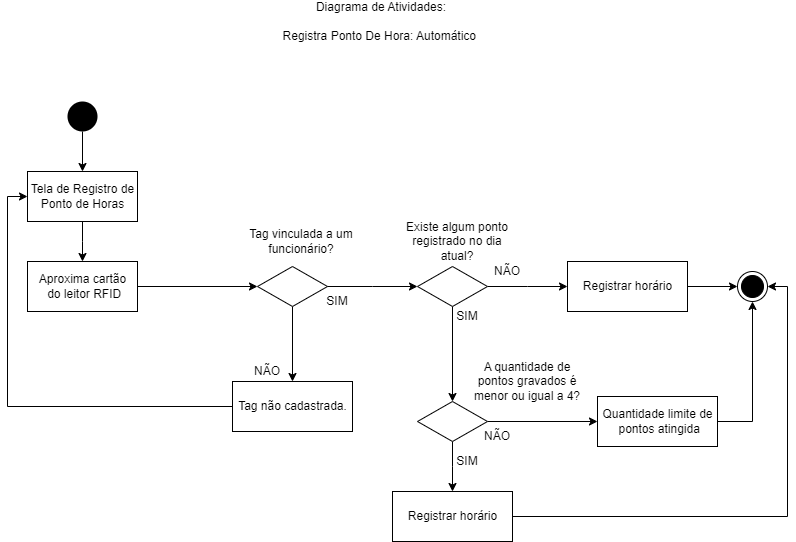

The diagram above was exported from draw.io. Its source (the exported page's mxGraphModel, read from the mxfile embedded in the PNG):
<mxGraphModel dx="864" dy="508" grid="1" gridSize="10" guides="1" tooltips="1" connect="1" arrows="1" fold="1" page="1" pageScale="1" pageWidth="827" pageHeight="1169" math="0" shadow="0">
  <root>
    <mxCell id="0" />
    <mxCell id="1" parent="0" />
    <mxCell id="GySldFF7dTpuCWAZkZOo-1" style="edgeStyle=orthogonalEdgeStyle;rounded=0;orthogonalLoop=1;jettySize=auto;html=1;exitX=0.5;exitY=1;exitDx=0;exitDy=0;entryX=0.5;entryY=0;entryDx=0;entryDy=0;" parent="1" source="RbHhKcOVrRznY30tw-43-1" target="RbHhKcOVrRznY30tw-43-7" edge="1">
      <mxGeometry relative="1" as="geometry" />
    </mxCell>
    <mxCell id="RbHhKcOVrRznY30tw-43-1" value="" style="ellipse;fillColor=#000000;strokeColor=none;" parent="1" vertex="1">
      <mxGeometry x="100" y="130" width="30" height="30" as="geometry" />
    </mxCell>
    <mxCell id="RbHhKcOVrRznY30tw-43-2" value="" style="ellipse;html=1;shape=endState;fillColor=#000000;strokeColor=#000000;" parent="1" vertex="1">
      <mxGeometry x="770" y="300" width="30" height="30" as="geometry" />
    </mxCell>
    <mxCell id="GySldFF7dTpuCWAZkZOo-3" style="edgeStyle=orthogonalEdgeStyle;rounded=0;orthogonalLoop=1;jettySize=auto;html=1;exitX=0.5;exitY=1;exitDx=0;exitDy=0;entryX=0.5;entryY=0;entryDx=0;entryDy=0;" parent="1" source="RbHhKcOVrRznY30tw-43-7" edge="1">
      <mxGeometry relative="1" as="geometry">
        <mxPoint x="115" y="290" as="targetPoint" />
      </mxGeometry>
    </mxCell>
    <mxCell id="RbHhKcOVrRznY30tw-43-7" value="Tela de Registro de &lt;br&gt;Ponto de Horas" style="html=1;" parent="1" vertex="1">
      <mxGeometry x="60" y="200" width="110" height="50" as="geometry" />
    </mxCell>
    <mxCell id="GySldFF7dTpuCWAZkZOo-13" style="edgeStyle=orthogonalEdgeStyle;rounded=0;orthogonalLoop=1;jettySize=auto;html=1;exitX=0.5;exitY=1;exitDx=0;exitDy=0;entryX=0.5;entryY=0;entryDx=0;entryDy=0;" parent="1" source="RbHhKcOVrRznY30tw-43-8" target="GySldFF7dTpuCWAZkZOo-12" edge="1">
      <mxGeometry relative="1" as="geometry" />
    </mxCell>
    <mxCell id="RbHhKcOVrRznY30tw-43-8" value="" style="rhombus;" parent="1" vertex="1">
      <mxGeometry x="290" y="295" width="70" height="40" as="geometry" />
    </mxCell>
    <mxCell id="RbHhKcOVrRznY30tw-43-9" value="Diagrama de Atividades:&lt;br&gt;&lt;br&gt;Registra Ponto De Hora: Automático&amp;nbsp;" style="text;html=1;strokeColor=none;fillColor=none;align=center;verticalAlign=middle;whiteSpace=wrap;rounded=0;" parent="1" vertex="1">
      <mxGeometry x="274" y="40" width="280" height="20" as="geometry" />
    </mxCell>
    <mxCell id="GySldFF7dTpuCWAZkZOo-6" style="edgeStyle=orthogonalEdgeStyle;rounded=0;orthogonalLoop=1;jettySize=auto;html=1;exitX=1;exitY=0.5;exitDx=0;exitDy=0;entryX=0;entryY=0.5;entryDx=0;entryDy=0;" parent="1" source="GySldFF7dTpuCWAZkZOo-5" target="RbHhKcOVrRznY30tw-43-8" edge="1">
      <mxGeometry relative="1" as="geometry" />
    </mxCell>
    <mxCell id="GySldFF7dTpuCWAZkZOo-5" value="Aproxima cartão&lt;br&gt;&amp;nbsp;do leitor RFID" style="html=1;" parent="1" vertex="1">
      <mxGeometry x="60" y="290" width="110" height="50" as="geometry" />
    </mxCell>
    <mxCell id="GySldFF7dTpuCWAZkZOo-7" value="Tag vinculada a um funcionário?" style="text;html=1;strokeColor=none;fillColor=none;align=center;verticalAlign=middle;whiteSpace=wrap;rounded=0;" parent="1" vertex="1">
      <mxGeometry x="274" y="260" width="120" height="20" as="geometry" />
    </mxCell>
    <mxCell id="GySldFF7dTpuCWAZkZOo-11" style="edgeStyle=orthogonalEdgeStyle;rounded=0;orthogonalLoop=1;jettySize=auto;html=1;exitX=1;exitY=0.5;exitDx=0;exitDy=0;" parent="1" source="VIEAYWOrzQ98pczFZ8jC-9" target="RbHhKcOVrRznY30tw-43-2" edge="1">
      <mxGeometry relative="1" as="geometry">
        <mxPoint x="730" y="315" as="sourcePoint" />
      </mxGeometry>
    </mxCell>
    <mxCell id="GySldFF7dTpuCWAZkZOo-10" value="SIM" style="text;html=1;strokeColor=none;fillColor=none;align=center;verticalAlign=middle;whiteSpace=wrap;rounded=0;" parent="1" vertex="1">
      <mxGeometry x="310" y="320" width="120" height="20" as="geometry" />
    </mxCell>
    <mxCell id="GySldFF7dTpuCWAZkZOo-25" style="edgeStyle=orthogonalEdgeStyle;rounded=0;orthogonalLoop=1;jettySize=auto;html=1;entryX=0;entryY=0.5;entryDx=0;entryDy=0;" parent="1" source="GySldFF7dTpuCWAZkZOo-12" target="RbHhKcOVrRznY30tw-43-7" edge="1">
      <mxGeometry relative="1" as="geometry" />
    </mxCell>
    <mxCell id="GySldFF7dTpuCWAZkZOo-12" value="Tag não cadastrada." style="html=1;" parent="1" vertex="1">
      <mxGeometry x="265" y="410" width="120" height="50" as="geometry" />
    </mxCell>
    <mxCell id="GySldFF7dTpuCWAZkZOo-14" value="NÃO" style="text;html=1;strokeColor=none;fillColor=none;align=center;verticalAlign=middle;whiteSpace=wrap;rounded=0;" parent="1" vertex="1">
      <mxGeometry x="240" y="390" width="120" height="20" as="geometry" />
    </mxCell>
    <mxCell id="GySldFF7dTpuCWAZkZOo-18" style="edgeStyle=orthogonalEdgeStyle;rounded=0;orthogonalLoop=1;jettySize=auto;html=1;exitX=1;exitY=0.5;exitDx=0;exitDy=0;entryX=0;entryY=0.5;entryDx=0;entryDy=0;" parent="1" source="RbHhKcOVrRznY30tw-43-8" edge="1">
      <mxGeometry relative="1" as="geometry">
        <mxPoint x="360" y="315" as="sourcePoint" />
        <mxPoint x="450" y="315" as="targetPoint" />
      </mxGeometry>
    </mxCell>
    <mxCell id="VIEAYWOrzQ98pczFZ8jC-5" style="edgeStyle=orthogonalEdgeStyle;rounded=0;orthogonalLoop=1;jettySize=auto;html=1;" parent="1" source="VIEAYWOrzQ98pczFZ8jC-2" edge="1">
      <mxGeometry relative="1" as="geometry">
        <mxPoint x="600" y="315" as="targetPoint" />
      </mxGeometry>
    </mxCell>
    <mxCell id="VIEAYWOrzQ98pczFZ8jC-7" style="edgeStyle=orthogonalEdgeStyle;rounded=0;orthogonalLoop=1;jettySize=auto;html=1;entryX=0.5;entryY=0;entryDx=0;entryDy=0;" parent="1" source="VIEAYWOrzQ98pczFZ8jC-2" target="VIEAYWOrzQ98pczFZ8jC-11" edge="1">
      <mxGeometry relative="1" as="geometry">
        <mxPoint x="485" y="410" as="targetPoint" />
      </mxGeometry>
    </mxCell>
    <mxCell id="VIEAYWOrzQ98pczFZ8jC-2" value="" style="rhombus;" parent="1" vertex="1">
      <mxGeometry x="450" y="295" width="70" height="40" as="geometry" />
    </mxCell>
    <mxCell id="VIEAYWOrzQ98pczFZ8jC-3" value="Existe algum ponto registrado no dia atual?" style="text;html=1;strokeColor=none;fillColor=none;align=center;verticalAlign=middle;whiteSpace=wrap;rounded=0;" parent="1" vertex="1">
      <mxGeometry x="430" y="260" width="120" height="20" as="geometry" />
    </mxCell>
    <mxCell id="VIEAYWOrzQ98pczFZ8jC-6" value="NÃO" style="text;html=1;strokeColor=none;fillColor=none;align=center;verticalAlign=middle;whiteSpace=wrap;rounded=0;" parent="1" vertex="1">
      <mxGeometry x="480" y="290" width="120" height="20" as="geometry" />
    </mxCell>
    <mxCell id="VIEAYWOrzQ98pczFZ8jC-9" value="Registrar horário" style="html=1;" parent="1" vertex="1">
      <mxGeometry x="600" y="290" width="120" height="50" as="geometry" />
    </mxCell>
    <mxCell id="VIEAYWOrzQ98pczFZ8jC-10" value="SIM" style="text;html=1;strokeColor=none;fillColor=none;align=center;verticalAlign=middle;whiteSpace=wrap;rounded=0;" parent="1" vertex="1">
      <mxGeometry x="440" y="335" width="120" height="20" as="geometry" />
    </mxCell>
    <mxCell id="VIEAYWOrzQ98pczFZ8jC-13" style="edgeStyle=orthogonalEdgeStyle;rounded=0;orthogonalLoop=1;jettySize=auto;html=1;" parent="1" source="VIEAYWOrzQ98pczFZ8jC-11" edge="1">
      <mxGeometry relative="1" as="geometry">
        <mxPoint x="485" y="520" as="targetPoint" />
      </mxGeometry>
    </mxCell>
    <mxCell id="VIEAYWOrzQ98pczFZ8jC-14" style="edgeStyle=orthogonalEdgeStyle;rounded=0;orthogonalLoop=1;jettySize=auto;html=1;entryX=0;entryY=0.5;entryDx=0;entryDy=0;" parent="1" source="VIEAYWOrzQ98pczFZ8jC-11" target="VIEAYWOrzQ98pczFZ8jC-16" edge="1">
      <mxGeometry relative="1" as="geometry">
        <mxPoint x="580" y="435" as="targetPoint" />
      </mxGeometry>
    </mxCell>
    <mxCell id="VIEAYWOrzQ98pczFZ8jC-11" value="" style="rhombus;" parent="1" vertex="1">
      <mxGeometry x="450" y="430" width="70" height="40" as="geometry" />
    </mxCell>
    <mxCell id="VIEAYWOrzQ98pczFZ8jC-12" value="A quantidade de pontos gravados é menor ou igual a 4?" style="text;html=1;strokeColor=none;fillColor=none;align=center;verticalAlign=middle;whiteSpace=wrap;rounded=0;" parent="1" vertex="1">
      <mxGeometry x="500" y="400" width="120" height="20" as="geometry" />
    </mxCell>
    <mxCell id="VIEAYWOrzQ98pczFZ8jC-15" value="SIM" style="text;html=1;strokeColor=none;fillColor=none;align=center;verticalAlign=middle;whiteSpace=wrap;rounded=0;" parent="1" vertex="1">
      <mxGeometry x="440" y="480" width="120" height="20" as="geometry" />
    </mxCell>
    <mxCell id="VIEAYWOrzQ98pczFZ8jC-18" style="edgeStyle=orthogonalEdgeStyle;rounded=0;orthogonalLoop=1;jettySize=auto;html=1;entryX=0.5;entryY=1;entryDx=0;entryDy=0;" parent="1" source="VIEAYWOrzQ98pczFZ8jC-16" target="RbHhKcOVrRznY30tw-43-2" edge="1">
      <mxGeometry relative="1" as="geometry" />
    </mxCell>
    <mxCell id="VIEAYWOrzQ98pczFZ8jC-16" value="Quantidade limite de&lt;br&gt;&amp;nbsp;pontos atingida" style="html=1;" parent="1" vertex="1">
      <mxGeometry x="630" y="425" width="120" height="50" as="geometry" />
    </mxCell>
    <mxCell id="VIEAYWOrzQ98pczFZ8jC-19" value="NÃO" style="text;html=1;strokeColor=none;fillColor=none;align=center;verticalAlign=middle;whiteSpace=wrap;rounded=0;" parent="1" vertex="1">
      <mxGeometry x="470" y="455" width="120" height="20" as="geometry" />
    </mxCell>
    <mxCell id="VIEAYWOrzQ98pczFZ8jC-21" style="edgeStyle=orthogonalEdgeStyle;rounded=0;orthogonalLoop=1;jettySize=auto;html=1;entryX=1;entryY=0.5;entryDx=0;entryDy=0;" parent="1" source="VIEAYWOrzQ98pczFZ8jC-20" target="RbHhKcOVrRznY30tw-43-2" edge="1">
      <mxGeometry relative="1" as="geometry" />
    </mxCell>
    <mxCell id="VIEAYWOrzQ98pczFZ8jC-20" value="Registrar horário" style="html=1;" parent="1" vertex="1">
      <mxGeometry x="425" y="520" width="120" height="50" as="geometry" />
    </mxCell>
  </root>
</mxGraphModel>